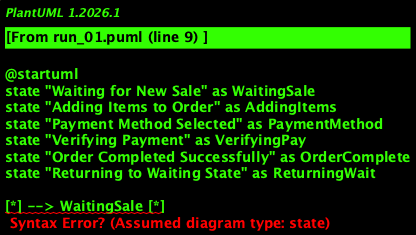

The diagram above was rendered by PlantUML. Its source (embedded in the PNG):
@startuml
state "Waiting for New Sale" as WaitingSale
state "Adding Items to Order" as AddingItems
state "Payment Method Selected" as PaymentMethod
state "Verifying Payment" as VerifyingPay
state "Order Completed Successfully" as OrderComplete
state "Returning to Waiting State" as ReturningWait

[*] --> WaitingSale [*]
WaitingSale --> AddingItems : new sale detected
AddingItems --> PaymentMethod : all items added
PaymentMethod --> VerifyingPay : payment method selected
VerifyingPay --> OrderComplete : payment verified
OrderComplete --> ReturningWait : order completed
ReturningWait --> WaitingSale [*]

@enduml